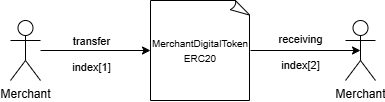

The diagram above was exported from draw.io. Its source (the exported page's mxGraphModel, read from the mxfile embedded in the PNG):
<mxGraphModel dx="482" dy="523" grid="1" gridSize="10" guides="1" tooltips="1" connect="1" arrows="1" fold="1" page="1" pageScale="1" pageWidth="850" pageHeight="1100" background="#ffffff" math="0" shadow="1">
  <root>
    <mxCell id="0" />
    <mxCell id="1" parent="0" />
    <mxCell id="xZhLrQL1WhZZKAjLH7dT-1" value="Merchant" style="shape=umlActor;verticalLabelPosition=bottom;verticalAlign=top;html=1;outlineConnect=0;" parent="1" vertex="1">
      <mxGeometry x="90" y="260" width="30" height="60" as="geometry" />
    </mxCell>
    <mxCell id="xZhLrQL1WhZZKAjLH7dT-2" style="edgeStyle=none;html=1;entryX=0;entryY=0.5;entryDx=0;entryDy=0;endArrow=classic;endFill=1;entryPerimeter=0;" parent="1" source="xZhLrQL1WhZZKAjLH7dT-1" edge="1">
      <mxGeometry relative="1" as="geometry">
        <mxPoint x="230" y="290" as="targetPoint" />
      </mxGeometry>
    </mxCell>
    <mxCell id="xZhLrQL1WhZZKAjLH7dT-3" value="transfer&lt;br&gt;&lt;br&gt;index[1]" style="edgeLabel;html=1;align=center;verticalAlign=middle;resizable=0;points=[];labelBackgroundColor=none;" parent="xZhLrQL1WhZZKAjLH7dT-2" vertex="1" connectable="0">
      <mxGeometry x="-0.0863" y="-3" relative="1" as="geometry">
        <mxPoint as="offset" />
      </mxGeometry>
    </mxCell>
    <mxCell id="xZhLrQL1WhZZKAjLH7dT-5" value="&lt;font style=&quot;font-size: 10px;&quot;&gt;MerchantDigitalToken&lt;/font&gt;&lt;div&gt;&lt;font style=&quot;font-size: 10px;&quot;&gt;ERC20&lt;/font&gt;&lt;/div&gt;" style="whiteSpace=wrap;html=1;shape=mxgraph.basic.document" parent="1" vertex="1">
      <mxGeometry x="230" y="240" width="100" height="100" as="geometry" />
    </mxCell>
    <mxCell id="xZhLrQL1WhZZKAjLH7dT-8" value="Merchant" style="shape=umlActor;verticalLabelPosition=bottom;verticalAlign=top;html=1;outlineConnect=0;" parent="1" vertex="1">
      <mxGeometry x="425" y="260" width="30" height="60" as="geometry" />
    </mxCell>
    <mxCell id="xZhLrQL1WhZZKAjLH7dT-9" style="edgeStyle=none;html=1;exitX=1;exitY=0.5;exitDx=0;exitDy=0;exitPerimeter=0;entryX=0.5;entryY=0.5;entryDx=0;entryDy=0;entryPerimeter=0;" parent="1" source="xZhLrQL1WhZZKAjLH7dT-5" target="xZhLrQL1WhZZKAjLH7dT-8" edge="1">
      <mxGeometry relative="1" as="geometry" />
    </mxCell>
    <mxCell id="xZhLrQL1WhZZKAjLH7dT-10" value="receiving&lt;br&gt;&lt;br&gt;&lt;div&gt;index[2]&lt;/div&gt;" style="edgeLabel;html=1;align=center;verticalAlign=middle;resizable=0;points=[];labelBackgroundColor=none;" parent="xZhLrQL1WhZZKAjLH7dT-9" vertex="1" connectable="0">
      <mxGeometry x="-0.1059" y="-1" relative="1" as="geometry">
        <mxPoint as="offset" />
      </mxGeometry>
    </mxCell>
  </root>
</mxGraphModel>